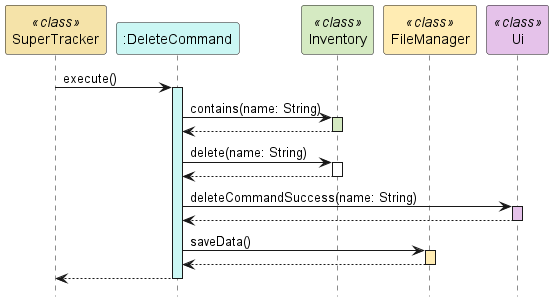

The diagram above was rendered by PlantUML. Its source (embedded in the PNG):
@startuml
hide footbox
participant "SuperTracker" as SuperTracker <<class>> #f5e3a9
participant ":DeleteCommand" as DeleteCommand #cbf7f4
participant "Inventory" as Inventory <<class>> #d5eac2
participant "FileManager" as FileManager <<class>> #ffecb3
participant "Ui" as Ui <<class>> #e5c2ea

SuperTracker -> DeleteCommand : execute()
activate DeleteCommand #cbf7f4

DeleteCommand -> Inventory : contains(name: String)
activate Inventory #d5eac2
Inventory --> DeleteCommand :
deactivate Inventory

DeleteCommand -> Inventory : delete(name: String)
activate Inventory
Inventory --> DeleteCommand
deactivate Inventory

DeleteCommand -> Ui : deleteCommandSuccess(name: String)
activate Ui #e5c2ea
Ui --> DeleteCommand
deactivate Ui

DeleteCommand -> FileManager : saveData()
activate FileManager #ffecb3
FileManager --> DeleteCommand
deactivate FileManager
DeleteCommand --> SuperTracker
deactivate DeleteCommand
@enduml